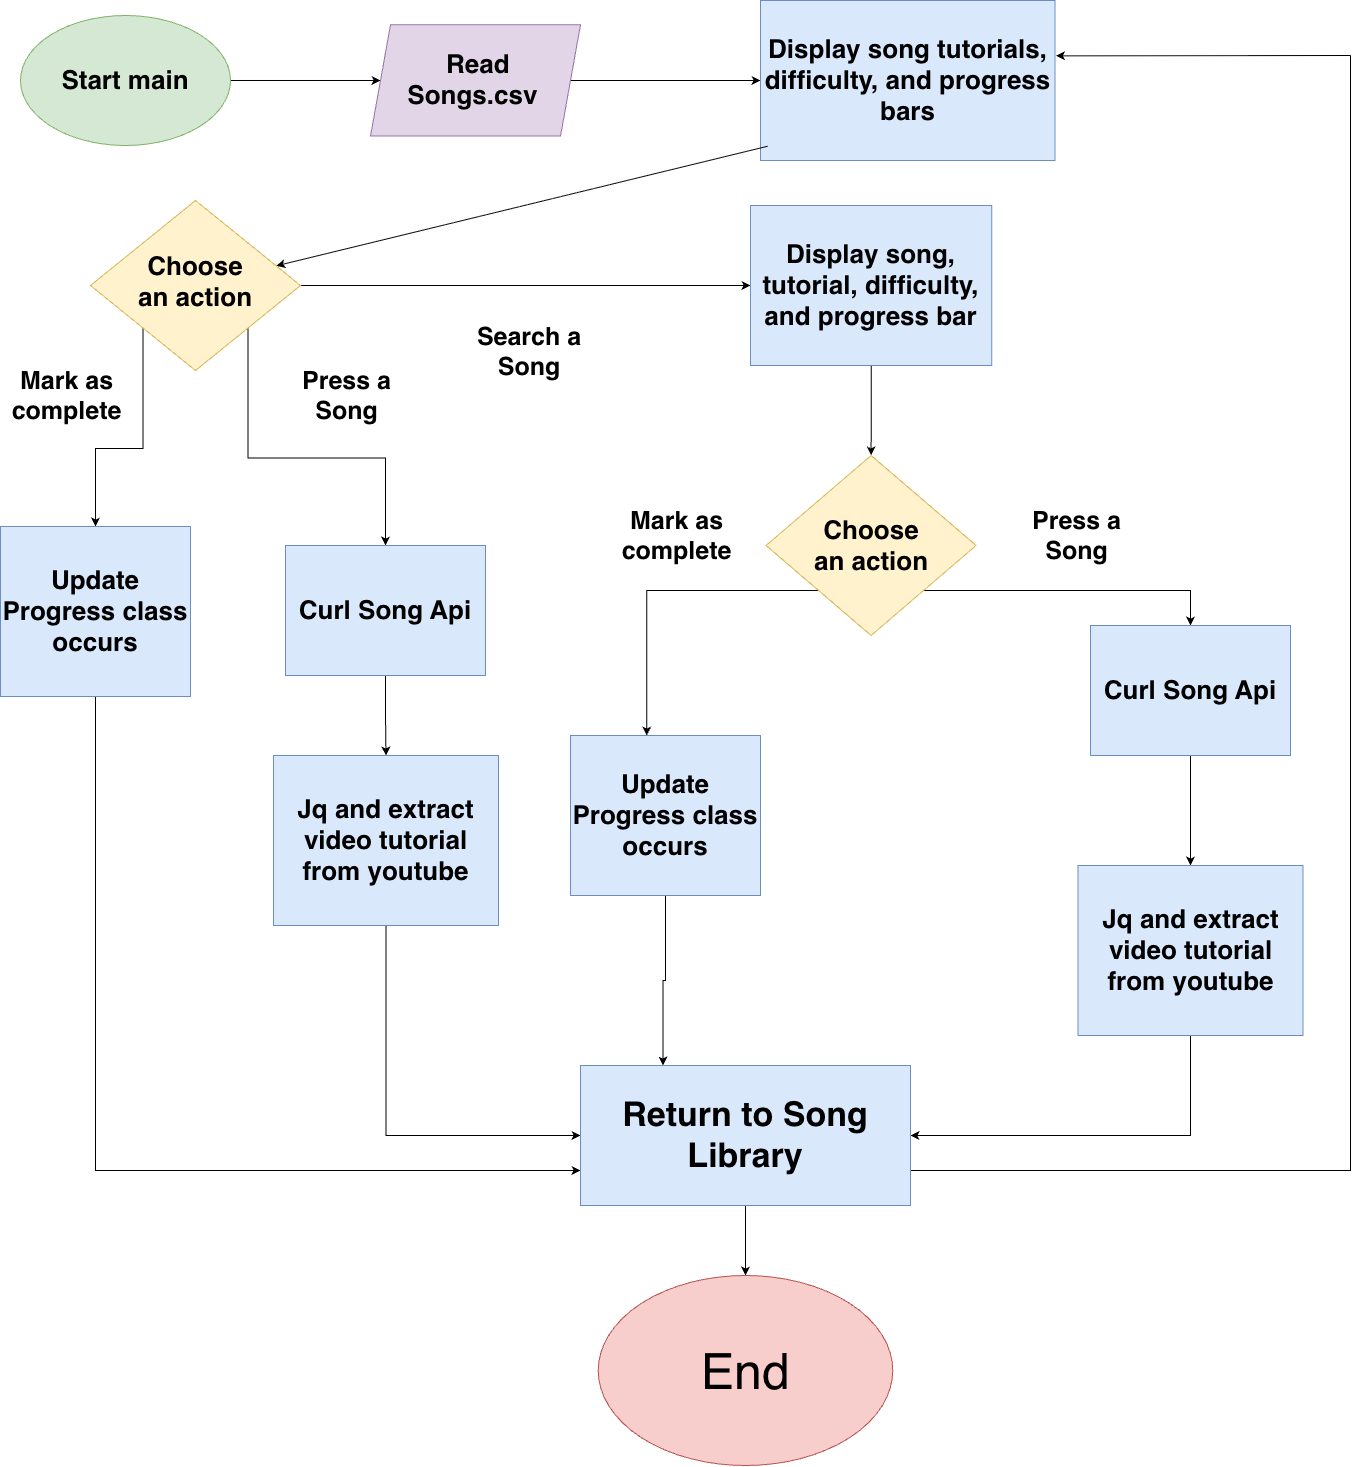

The diagram above was exported from draw.io. Its source (the exported page's mxGraphModel, read from the mxfile embedded in the PNG):
<mxGraphModel dx="1437" dy="938" grid="1" gridSize="10" guides="1" tooltips="1" connect="1" arrows="1" fold="1" page="1" pageScale="1" pageWidth="850" pageHeight="1100" math="0" shadow="0">
  <root>
    <mxCell id="0" />
    <mxCell id="1" parent="0" />
    <mxCell id="lOqdasMxfrRkCgFoGAUT-8" edge="1" parent="1" source="lOqdasMxfrRkCgFoGAUT-1" style="edgeStyle=orthogonalEdgeStyle;rounded=0;orthogonalLoop=1;jettySize=auto;html=1;defaultLabelBackgroundColor=page;entryX=0;entryY=0.5;entryDx=0;entryDy=0;" target="lOqdasMxfrRkCgFoGAUT-9" value="">
      <mxGeometry relative="1" as="geometry">
        <mxPoint x="350" y="115.09999999999991" as="targetPoint" />
      </mxGeometry>
    </mxCell>
    <mxCell id="lOqdasMxfrRkCgFoGAUT-1" parent="1" style="ellipse;whiteSpace=wrap;html=1;shapeInside=1;fillColor=#d5e8d4;strokeColor=#82b366;fontFamily=Helvetica;fontSize=12;fontColor=default;fontStyle=0;align=center;verticalAlign=middle;" value="&lt;font style=&quot;font-size: 26px;&quot;&gt;&lt;span&gt;&lt;b&gt;Start main&lt;/b&gt;&lt;/span&gt;&lt;/font&gt;" vertex="1">
      <mxGeometry height="130" width="210" x="60" y="50" as="geometry" />
    </mxCell>
    <mxCell id="lOqdasMxfrRkCgFoGAUT-11" edge="1" parent="1" source="lOqdasMxfrRkCgFoGAUT-9" style="edgeStyle=orthogonalEdgeStyle;rounded=0;orthogonalLoop=1;jettySize=auto;html=1;defaultLabelBackgroundColor=page;" target="lOqdasMxfrRkCgFoGAUT-10" value="">
      <mxGeometry relative="1" as="geometry" />
    </mxCell>
    <mxCell id="lOqdasMxfrRkCgFoGAUT-9" parent="1" style="shape=parallelogram;perimeter=parallelogramPerimeter;whiteSpace=wrap;html=1;shapeInside=1;fixedSize=1;fillColor=#e1d5e7;strokeColor=#9673a6;fontFamily=Helvetica;fontSize=12;fontColor=default;fontStyle=0;align=center;verticalAlign=middle;" value="&lt;span&gt;&lt;div&gt;&lt;span style=&quot;background-color: transparent;&quot;&gt;&lt;font style=&quot;font-size: 26px;&quot;&gt;&lt;b&gt;Read Songs.csv&lt;/b&gt;&lt;/font&gt;&lt;/span&gt;&lt;/div&gt;&lt;/span&gt;" vertex="1">
      <mxGeometry height="111.25" width="210" x="410" y="59.370000000000005" as="geometry" />
    </mxCell>
    <mxCell id="lOqdasMxfrRkCgFoGAUT-10" parent="1" style="whiteSpace=wrap;html=1;fillColor=#dae8fc;strokeColor=#6c8ebf;fontFamily=Helvetica;fontSize=12;fontStyle=0;align=center;verticalAlign=middle;" value="&lt;font style=&quot;font-size: 26px;&quot;&gt;&lt;b&gt;Display song tutorials, difficulty, and progress bars&lt;/b&gt;&lt;/font&gt;" vertex="1">
      <mxGeometry height="160" width="294.5" x="800" y="35" as="geometry" />
    </mxCell>
    <mxCell id="lOqdasMxfrRkCgFoGAUT-12" edge="1" parent="1" source="lOqdasMxfrRkCgFoGAUT-14" style="endArrow=none;startArrow=classic;html=1;rounded=0;defaultLabelBackgroundColor=page;startFill=1;endFill=0;entryX=0.024;entryY=0.911;entryDx=0;entryDy=0;entryPerimeter=0;" target="lOqdasMxfrRkCgFoGAUT-10" value="">
      <mxGeometry height="50" relative="1" width="50" as="geometry">
        <mxPoint x="500" y="290" as="sourcePoint" />
        <mxPoint x="591.666666666667" y="181.66666666666674" as="targetPoint" />
      </mxGeometry>
    </mxCell>
    <mxCell id="lOqdasMxfrRkCgFoGAUT-18" edge="1" parent="1" source="lOqdasMxfrRkCgFoGAUT-14" style="edgeStyle=orthogonalEdgeStyle;rounded=0;orthogonalLoop=1;jettySize=auto;html=1;defaultLabelBackgroundColor=page;" target="lOqdasMxfrRkCgFoGAUT-17" value="">
      <mxGeometry relative="1" as="geometry" />
    </mxCell>
    <mxCell id="lOqdasMxfrRkCgFoGAUT-61" edge="1" parent="1" source="lOqdasMxfrRkCgFoGAUT-14" style="edgeStyle=orthogonalEdgeStyle;rounded=0;orthogonalLoop=1;jettySize=auto;html=1;exitX=1;exitY=1;exitDx=0;exitDy=0;entryX=0.5;entryY=0;entryDx=0;entryDy=0;defaultLabelBackgroundColor=page;" target="lOqdasMxfrRkCgFoGAUT-15">
      <mxGeometry relative="1" as="geometry" />
    </mxCell>
    <mxCell id="lOqdasMxfrRkCgFoGAUT-62" edge="1" parent="1" source="lOqdasMxfrRkCgFoGAUT-14" style="edgeStyle=orthogonalEdgeStyle;rounded=0;orthogonalLoop=1;jettySize=auto;html=1;exitX=0;exitY=1;exitDx=0;exitDy=0;defaultLabelBackgroundColor=page;" target="lOqdasMxfrRkCgFoGAUT-30">
      <mxGeometry relative="1" as="geometry" />
    </mxCell>
    <mxCell id="lOqdasMxfrRkCgFoGAUT-14" parent="1" style="rhombus;whiteSpace=wrap;html=1;shapeInside=1;strokeColor=#d6b656;align=center;verticalAlign=middle;fontFamily=Helvetica;fontSize=12;fillColor=#fff2cc;" value="&lt;font style=&quot;font-size: 26px;&quot;&gt;&lt;b&gt;Choose an action&lt;/b&gt;&lt;/font&gt;" vertex="1">
      <mxGeometry height="170" width="210" x="130" y="235" as="geometry" />
    </mxCell>
    <mxCell id="lOqdasMxfrRkCgFoGAUT-27" edge="1" parent="1" source="lOqdasMxfrRkCgFoGAUT-15" style="edgeStyle=orthogonalEdgeStyle;rounded=0;orthogonalLoop=1;jettySize=auto;html=1;defaultLabelBackgroundColor=page;" target="lOqdasMxfrRkCgFoGAUT-26" value="">
      <mxGeometry relative="1" as="geometry" />
    </mxCell>
    <mxCell id="lOqdasMxfrRkCgFoGAUT-15" parent="1" style="whiteSpace=wrap;html=1;fillColor=#dae8fc;strokeColor=#6c8ebf;" value="&lt;font style=&quot;font-size: 26px;&quot;&gt;&lt;b&gt;Curl Song Api&lt;/b&gt;&lt;/font&gt;" vertex="1">
      <mxGeometry height="130" width="200" x="325" y="580" as="geometry" />
    </mxCell>
    <mxCell id="lOqdasMxfrRkCgFoGAUT-43" edge="1" parent="1" source="lOqdasMxfrRkCgFoGAUT-17" style="edgeStyle=orthogonalEdgeStyle;rounded=0;orthogonalLoop=1;jettySize=auto;html=1;defaultLabelBackgroundColor=page;" target="lOqdasMxfrRkCgFoGAUT-42" value="">
      <mxGeometry relative="1" as="geometry" />
    </mxCell>
    <mxCell id="lOqdasMxfrRkCgFoGAUT-17" parent="1" style="whiteSpace=wrap;html=1;fillColor=#dae8fc;strokeColor=#6c8ebf;" value="&lt;font style=&quot;font-size: 26px;&quot;&gt;&lt;b&gt;Display song, tutorial, difficulty, and progress bar&lt;/b&gt;&lt;/font&gt;" vertex="1">
      <mxGeometry height="160" width="241.25" x="790" y="240" as="geometry" />
    </mxCell>
    <mxCell id="lOqdasMxfrRkCgFoGAUT-22" parent="1" style="text;html=1;whiteSpace=wrap;strokeColor=none;fillColor=none;align=center;verticalAlign=middle;rounded=0;fontFamily=Helvetica;fontSize=12;fontColor=default;" value="&lt;font style=&quot;font-size: 25px;&quot;&gt;&lt;b style=&quot;&quot;&gt;Search a Song&lt;/b&gt;&lt;/font&gt;" vertex="1">
      <mxGeometry height="111.25" width="137.75" x="500" y="330" as="geometry" />
    </mxCell>
    <mxCell id="gYhCuxH0JwFPt8ZNUyKp-3" edge="1" parent="1" source="lOqdasMxfrRkCgFoGAUT-26" style="edgeStyle=orthogonalEdgeStyle;rounded=0;orthogonalLoop=1;jettySize=auto;html=1;exitX=0.5;exitY=1;exitDx=0;exitDy=0;entryX=0;entryY=0.5;entryDx=0;entryDy=0;defaultLabelBackgroundColor=page;" target="gYhCuxH0JwFPt8ZNUyKp-2">
      <mxGeometry relative="1" as="geometry" />
    </mxCell>
    <mxCell id="lOqdasMxfrRkCgFoGAUT-26" parent="1" style="whiteSpace=wrap;html=1;fillColor=#dae8fc;strokeColor=#6c8ebf;" value="&lt;font style=&quot;font-size: 26px;&quot;&gt;&lt;b&gt;Jq and extract video tutorial from youtube&lt;/b&gt;&lt;/font&gt;" vertex="1">
      <mxGeometry height="170" width="225" x="313" y="790" as="geometry" />
    </mxCell>
    <mxCell id="gYhCuxH0JwFPt8ZNUyKp-7" edge="1" parent="1" source="lOqdasMxfrRkCgFoGAUT-30" style="edgeStyle=orthogonalEdgeStyle;rounded=0;orthogonalLoop=1;jettySize=auto;html=1;exitX=0.5;exitY=1;exitDx=0;exitDy=0;entryX=0;entryY=0.75;entryDx=0;entryDy=0;defaultLabelBackgroundColor=page;" target="gYhCuxH0JwFPt8ZNUyKp-2">
      <mxGeometry relative="1" as="geometry" />
    </mxCell>
    <mxCell id="lOqdasMxfrRkCgFoGAUT-30" parent="1" style="rounded=0;whiteSpace=wrap;html=1;strokeColor=#6c8ebf;align=center;verticalAlign=middle;fontFamily=Helvetica;fontSize=12;fillColor=#dae8fc;" value="&lt;font style=&quot;font-size: 26px;&quot;&gt;&lt;b&gt;Update Progress class occurs&lt;/b&gt;&lt;/font&gt;" vertex="1">
      <mxGeometry height="170" width="190" x="40" y="561" as="geometry" />
    </mxCell>
    <mxCell id="lOqdasMxfrRkCgFoGAUT-31" parent="1" style="text;html=1;whiteSpace=wrap;strokeColor=none;fillColor=none;align=center;verticalAlign=middle;rounded=0;fontFamily=Helvetica;fontSize=12;fontColor=default;" value="&lt;font style=&quot;font-size: 25px;&quot;&gt;&lt;b style=&quot;&quot;&gt;Mark as complete&lt;/b&gt;&lt;/font&gt;" vertex="1">
      <mxGeometry height="60" width="92.5" x="60" y="400" as="geometry" />
    </mxCell>
    <mxCell id="lOqdasMxfrRkCgFoGAUT-58" edge="1" parent="1" source="lOqdasMxfrRkCgFoGAUT-42" style="edgeStyle=orthogonalEdgeStyle;rounded=0;orthogonalLoop=1;jettySize=auto;html=1;exitX=0;exitY=1;exitDx=0;exitDy=0;defaultLabelBackgroundColor=page;entryX=0.401;entryY=0;entryDx=0;entryDy=0;entryPerimeter=0;" target="lOqdasMxfrRkCgFoGAUT-60">
      <mxGeometry relative="1" as="geometry">
        <mxPoint x="690" y="730" as="targetPoint" />
      </mxGeometry>
    </mxCell>
    <mxCell id="lOqdasMxfrRkCgFoGAUT-59" edge="1" parent="1" source="lOqdasMxfrRkCgFoGAUT-42" style="edgeStyle=orthogonalEdgeStyle;rounded=0;orthogonalLoop=1;jettySize=auto;html=1;exitX=1;exitY=1;exitDx=0;exitDy=0;defaultLabelBackgroundColor=page;entryX=0.5;entryY=0;entryDx=0;entryDy=0;" target="lOqdasMxfrRkCgFoGAUT-47">
      <mxGeometry relative="1" as="geometry">
        <mxPoint x="920" y="730" as="targetPoint" />
      </mxGeometry>
    </mxCell>
    <mxCell id="lOqdasMxfrRkCgFoGAUT-42" parent="1" style="rhombus;whiteSpace=wrap;html=1;shapeInside=1;fillColor=#fff2cc;strokeColor=#d6b656;" value="&lt;font style=&quot;font-size: 26px;&quot;&gt;&lt;b&gt;Choose an action&lt;/b&gt;&lt;/font&gt;" vertex="1">
      <mxGeometry height="180" width="210" x="805.62" y="490" as="geometry" />
    </mxCell>
    <mxCell id="lOqdasMxfrRkCgFoGAUT-66" edge="1" parent="1" source="lOqdasMxfrRkCgFoGAUT-47" style="edgeStyle=orthogonalEdgeStyle;rounded=0;orthogonalLoop=1;jettySize=auto;html=1;exitX=0.5;exitY=1;exitDx=0;exitDy=0;entryX=0.5;entryY=0;entryDx=0;entryDy=0;defaultLabelBackgroundColor=page;" target="lOqdasMxfrRkCgFoGAUT-65">
      <mxGeometry relative="1" as="geometry" />
    </mxCell>
    <mxCell id="lOqdasMxfrRkCgFoGAUT-47" parent="1" style="whiteSpace=wrap;html=1;fillColor=#dae8fc;strokeColor=#6c8ebf;" value="&lt;font style=&quot;font-size: 26px;&quot;&gt;&lt;b&gt;Curl Song Api&lt;/b&gt;&lt;/font&gt;" vertex="1">
      <mxGeometry height="130" width="200" x="1130" y="660" as="geometry" />
    </mxCell>
    <mxCell id="lOqdasMxfrRkCgFoGAUT-48" parent="1" style="text;html=1;whiteSpace=wrap;strokeColor=none;fillColor=none;align=center;verticalAlign=middle;rounded=0;fontFamily=Helvetica;fontSize=12;fontColor=default;" value="&lt;font style=&quot;font-size: 25px;&quot;&gt;&lt;b style=&quot;&quot;&gt;Press a Song&lt;/b&gt;&lt;/font&gt;" vertex="1">
      <mxGeometry height="80" width="92.5" x="1070" y="530" as="geometry" />
    </mxCell>
    <mxCell id="gYhCuxH0JwFPt8ZNUyKp-4" edge="1" parent="1" source="lOqdasMxfrRkCgFoGAUT-60" style="edgeStyle=orthogonalEdgeStyle;rounded=0;orthogonalLoop=1;jettySize=auto;html=1;exitX=0.5;exitY=1;exitDx=0;exitDy=0;entryX=0.25;entryY=0;entryDx=0;entryDy=0;defaultLabelBackgroundColor=page;" target="gYhCuxH0JwFPt8ZNUyKp-2">
      <mxGeometry relative="1" as="geometry" />
    </mxCell>
    <mxCell id="lOqdasMxfrRkCgFoGAUT-60" parent="1" style="rounded=0;whiteSpace=wrap;html=1;strokeColor=#6c8ebf;align=center;verticalAlign=middle;fontFamily=Helvetica;fontSize=12;fillColor=#dae8fc;" value="&lt;font style=&quot;font-size: 26px;&quot;&gt;&lt;b&gt;Update Progress class occurs&lt;/b&gt;&lt;/font&gt;" vertex="1">
      <mxGeometry height="160" width="190" x="610" y="770" as="geometry" />
    </mxCell>
    <mxCell id="lOqdasMxfrRkCgFoGAUT-63" parent="1" style="text;html=1;whiteSpace=wrap;strokeColor=none;fillColor=none;align=center;verticalAlign=middle;rounded=0;fontFamily=Helvetica;fontSize=12;fontColor=default;" value="&lt;font style=&quot;font-size: 25px;&quot;&gt;&lt;b style=&quot;&quot;&gt;Mark as complete&lt;/b&gt;&lt;/font&gt;" vertex="1">
      <mxGeometry height="60" width="92.5" x="670" y="540" as="geometry" />
    </mxCell>
    <mxCell id="lOqdasMxfrRkCgFoGAUT-64" parent="1" style="text;html=1;whiteSpace=wrap;strokeColor=none;fillColor=none;align=center;verticalAlign=middle;rounded=0;fontFamily=Helvetica;fontSize=12;fontColor=default;" value="&lt;font style=&quot;font-size: 25px;&quot;&gt;&lt;b style=&quot;&quot;&gt;Press a Song&lt;/b&gt;&lt;/font&gt;" vertex="1">
      <mxGeometry height="80" width="92.5" x="340" y="390" as="geometry" />
    </mxCell>
    <mxCell id="gYhCuxH0JwFPt8ZNUyKp-6" edge="1" parent="1" source="lOqdasMxfrRkCgFoGAUT-65" style="edgeStyle=orthogonalEdgeStyle;rounded=0;orthogonalLoop=1;jettySize=auto;html=1;exitX=0.5;exitY=1;exitDx=0;exitDy=0;entryX=1;entryY=0.5;entryDx=0;entryDy=0;defaultLabelBackgroundColor=page;" target="gYhCuxH0JwFPt8ZNUyKp-2">
      <mxGeometry relative="1" as="geometry" />
    </mxCell>
    <mxCell id="lOqdasMxfrRkCgFoGAUT-65" parent="1" style="whiteSpace=wrap;html=1;fillColor=#dae8fc;strokeColor=#6c8ebf;" value="&lt;font style=&quot;font-size: 26px;&quot;&gt;&lt;b&gt;Jq and extract video tutorial from youtube&lt;/b&gt;&lt;/font&gt;" vertex="1">
      <mxGeometry height="170" width="225" x="1117.5" y="900" as="geometry" />
    </mxCell>
    <mxCell id="gYhCuxH0JwFPt8ZNUyKp-8" edge="1" parent="1" source="gYhCuxH0JwFPt8ZNUyKp-2" style="edgeStyle=orthogonalEdgeStyle;rounded=0;orthogonalLoop=1;jettySize=auto;html=1;exitX=1;exitY=0.75;exitDx=0;exitDy=0;defaultLabelBackgroundColor=page;endArrow=none;endFill=0;">
      <mxGeometry relative="1" x="-0.0264" as="geometry">
        <mxPoint x="1390" y="90" as="targetPoint" />
      </mxGeometry>
    </mxCell>
    <mxCell id="gYhCuxH0JwFPt8ZNUyKp-12" edge="1" parent="1" source="gYhCuxH0JwFPt8ZNUyKp-2" style="edgeStyle=orthogonalEdgeStyle;rounded=0;orthogonalLoop=1;jettySize=auto;html=1;exitX=0.5;exitY=1;exitDx=0;exitDy=0;entryX=0.5;entryY=0;entryDx=0;entryDy=0;defaultLabelBackgroundColor=page;" target="gYhCuxH0JwFPt8ZNUyKp-13">
      <mxGeometry relative="1" as="geometry">
        <mxPoint x="765" y="1300" as="targetPoint" />
      </mxGeometry>
    </mxCell>
    <mxCell id="gYhCuxH0JwFPt8ZNUyKp-2" parent="1" style="rounded=0;whiteSpace=wrap;html=1;strokeColor=#6c8ebf;align=center;verticalAlign=middle;fontFamily=Helvetica;fontSize=12;fillColor=#dae8fc;" value="&lt;font style=&quot;font-size: 34px;&quot;&gt;&lt;b style=&quot;&quot;&gt;Return to Song Library&lt;/b&gt;&lt;/font&gt;" vertex="1">
      <mxGeometry height="140" width="330" x="620" y="1100" as="geometry" />
    </mxCell>
    <mxCell id="gYhCuxH0JwFPt8ZNUyKp-9" edge="1" parent="1" style="endArrow=classic;html=1;rounded=0;defaultLabelBackgroundColor=page;entryX=1.003;entryY=0.346;entryDx=0;entryDy=0;entryPerimeter=0;" target="lOqdasMxfrRkCgFoGAUT-10" value="">
      <mxGeometry height="50" relative="1" width="50" as="geometry">
        <mxPoint x="1390" y="90" as="sourcePoint" />
        <mxPoint x="1070" y="90" as="targetPoint" />
      </mxGeometry>
    </mxCell>
    <mxCell id="gYhCuxH0JwFPt8ZNUyKp-13" parent="1" style="ellipse;whiteSpace=wrap;html=1;shapeInside=1;strokeColor=#b85450;align=center;verticalAlign=middle;fontFamily=Helvetica;fontSize=12;fillColor=#f8cecc;" value="&lt;font style=&quot;font-size: 50px;&quot;&gt;End&lt;/font&gt;" vertex="1">
      <mxGeometry height="190" width="294.5" x="637.75" y="1310" as="geometry" />
    </mxCell>
  </root>
</mxGraphModel>